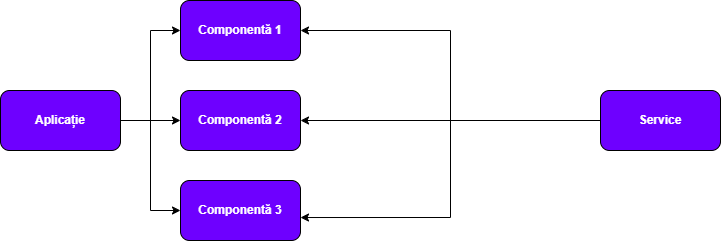

The diagram above was exported from draw.io. Its source (the exported page's mxGraphModel, read from the mxfile embedded in the PNG):
<mxGraphModel dx="1418" dy="1156" grid="1" gridSize="10" guides="1" tooltips="1" connect="1" arrows="1" fold="1" page="0" pageScale="1" pageWidth="850" pageHeight="1100" background="none" math="0" shadow="0">
  <root>
    <mxCell id="0" />
    <mxCell id="1" parent="0" />
    <mxCell id="zdA8ljfcws0TNwruKAUX-9" style="edgeStyle=orthogonalEdgeStyle;rounded=0;orthogonalLoop=1;jettySize=auto;html=1;entryX=0;entryY=0.5;entryDx=0;entryDy=0;" edge="1" parent="1" source="zdA8ljfcws0TNwruKAUX-4" target="zdA8ljfcws0TNwruKAUX-5">
      <mxGeometry relative="1" as="geometry" />
    </mxCell>
    <mxCell id="zdA8ljfcws0TNwruKAUX-10" style="edgeStyle=orthogonalEdgeStyle;rounded=0;orthogonalLoop=1;jettySize=auto;html=1;entryX=0;entryY=0.5;entryDx=0;entryDy=0;" edge="1" parent="1" source="zdA8ljfcws0TNwruKAUX-4" target="zdA8ljfcws0TNwruKAUX-7">
      <mxGeometry relative="1" as="geometry" />
    </mxCell>
    <mxCell id="zdA8ljfcws0TNwruKAUX-11" style="edgeStyle=orthogonalEdgeStyle;rounded=0;orthogonalLoop=1;jettySize=auto;html=1;entryX=0;entryY=0.5;entryDx=0;entryDy=0;" edge="1" parent="1" source="zdA8ljfcws0TNwruKAUX-4" target="zdA8ljfcws0TNwruKAUX-6">
      <mxGeometry relative="1" as="geometry" />
    </mxCell>
    <mxCell id="zdA8ljfcws0TNwruKAUX-4" value="&lt;font style=&quot;color: rgb(255, 255, 255);&quot;&gt;&lt;b style=&quot;&quot;&gt;Aplicație&lt;/b&gt;&lt;/font&gt;" style="rounded=1;whiteSpace=wrap;html=1;fillColor=#6E00FF;" vertex="1" parent="1">
      <mxGeometry x="110" y="-160" width="120" height="60" as="geometry" />
    </mxCell>
    <mxCell id="zdA8ljfcws0TNwruKAUX-5" value="&lt;font style=&quot;color: rgb(255, 255, 255);&quot;&gt;&lt;b style=&quot;&quot;&gt;Componentă 1&lt;/b&gt;&lt;/font&gt;" style="rounded=1;whiteSpace=wrap;html=1;fillColor=#6E00FF;" vertex="1" parent="1">
      <mxGeometry x="290" y="-250" width="120" height="60" as="geometry" />
    </mxCell>
    <mxCell id="zdA8ljfcws0TNwruKAUX-6" value="&lt;font color=&quot;#ffffff&quot;&gt;&lt;b&gt;Componentă 2&lt;/b&gt;&lt;/font&gt;" style="rounded=1;whiteSpace=wrap;html=1;fillColor=#6E00FF;" vertex="1" parent="1">
      <mxGeometry x="290" y="-160" width="120" height="60" as="geometry" />
    </mxCell>
    <mxCell id="zdA8ljfcws0TNwruKAUX-7" value="&lt;font style=&quot;color: rgb(255, 255, 255);&quot;&gt;&lt;b style=&quot;&quot;&gt;Componentă 3&lt;/b&gt;&lt;/font&gt;" style="rounded=1;whiteSpace=wrap;html=1;fillColor=#6E00FF;" vertex="1" parent="1">
      <mxGeometry x="290" y="-70" width="120" height="60" as="geometry" />
    </mxCell>
    <mxCell id="zdA8ljfcws0TNwruKAUX-13" style="edgeStyle=orthogonalEdgeStyle;rounded=0;orthogonalLoop=1;jettySize=auto;html=1;entryX=1;entryY=0.5;entryDx=0;entryDy=0;" edge="1" parent="1" source="zdA8ljfcws0TNwruKAUX-8" target="zdA8ljfcws0TNwruKAUX-6">
      <mxGeometry relative="1" as="geometry" />
    </mxCell>
    <mxCell id="zdA8ljfcws0TNwruKAUX-14" style="edgeStyle=orthogonalEdgeStyle;rounded=0;orthogonalLoop=1;jettySize=auto;html=1;entryX=1;entryY=0.5;entryDx=0;entryDy=0;" edge="1" parent="1" source="zdA8ljfcws0TNwruKAUX-8" target="zdA8ljfcws0TNwruKAUX-5">
      <mxGeometry relative="1" as="geometry" />
    </mxCell>
    <mxCell id="zdA8ljfcws0TNwruKAUX-8" value="&lt;font style=&quot;color: rgb(255, 255, 255);&quot;&gt;&lt;b style=&quot;&quot;&gt;Service&lt;/b&gt;&lt;/font&gt;" style="rounded=1;whiteSpace=wrap;html=1;fillColor=#6E00FF;" vertex="1" parent="1">
      <mxGeometry x="710" y="-160" width="120" height="60" as="geometry" />
    </mxCell>
    <mxCell id="zdA8ljfcws0TNwruKAUX-12" style="edgeStyle=orthogonalEdgeStyle;rounded=0;orthogonalLoop=1;jettySize=auto;html=1;entryX=1;entryY=0.617;entryDx=0;entryDy=0;entryPerimeter=0;" edge="1" parent="1" source="zdA8ljfcws0TNwruKAUX-8" target="zdA8ljfcws0TNwruKAUX-7">
      <mxGeometry relative="1" as="geometry" />
    </mxCell>
  </root>
</mxGraphModel>